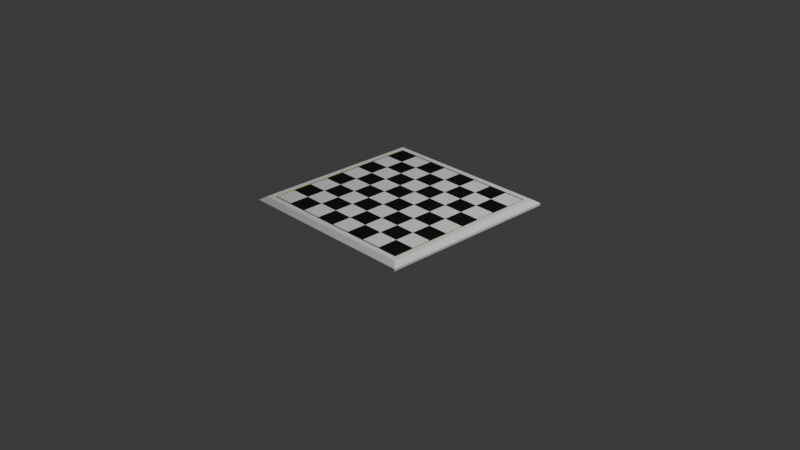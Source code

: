 # Source: Board.blend  (saved by Blender 5.0.118; exported with 4.5.12 LTS)
import bpy
from mathutils import Matrix  # noqa: F401  (used for matrix-valued properties, if any)

bpy.ops.wm.read_factory_settings(use_empty=True)
scene = bpy.context.scene
scene.name = 'Scene'

# ---- collections
col_collection = bpy.data.collections.new('Collection'); scene.collection.children.link(col_collection)

# ---- materials (node trees are filled in below, after node groups)
mat_white = bpy.data.materials.new('White')
mat_white.alpha_threshold = 0.0
mat_white.use_backface_culling_lightprobe_volume = False
mat_white.roughness = 0.5
mat_white.line_color = (0.0, 0.0, 0.0, 1.0)
mat_black = bpy.data.materials.new('Black')
mat_gold = bpy.data.materials.new('Gold')

# ---- material node trees
mat_white.use_nodes = True; mat_white.node_tree.nodes.clear()
_N = mat_white.node_tree.nodes; _L = mat_white.node_tree.links
n0 = _N.new('ShaderNodeOutputMaterial'); n0.name = 'Material Output'; n0.location = (200, 100)
n1 = _N.new('ShaderNodeBsdfPrincipled'); n1.name = 'Principled BSDF'; n1.location = (-200, 100)
n1.inputs[0].default_value = (1.0, 1.0, 1.0, 1.0)
_L.new(n1.outputs[0], n0.inputs[0])
n0.is_active_output = True
mat_black.use_nodes = True; mat_black.node_tree.nodes.clear()
_N = mat_black.node_tree.nodes; _L = mat_black.node_tree.links
n0 = _N.new('ShaderNodeBsdfPrincipled'); n0.name = 'Principled BSDF'; n0.location = (-200, 100)
n0.inputs[0].default_value = (0.0, 0.0, 0.0, 1.0)
n1 = _N.new('ShaderNodeOutputMaterial'); n1.name = 'Material Output'; n1.location = (200, 100)
_L.new(n0.outputs[0], n1.inputs[0])
n1.is_active_output = True
mat_gold.use_nodes = True; mat_gold.node_tree.nodes.clear()
_N = mat_gold.node_tree.nodes; _L = mat_gold.node_tree.links
n0 = _N.new('ShaderNodeBsdfPrincipled'); n0.name = 'Principled BSDF'; n0.location = (-200, 100)
n0.inputs[0].default_value = (0.8, 0.763, 0.03496, 1.0)
n0.inputs[1].default_value = 1.0
n0.inputs[2].default_value = 0.3154
n1 = _N.new('ShaderNodeOutputMaterial'); n1.name = 'Material Output'; n1.location = (200, 100)
_L.new(n0.outputs[0], n1.inputs[0])
n1.is_active_output = True

# ---- world
world_world = bpy.data.worlds.new('World'); scene.world = world_world
world_world.use_nodes = True; world_world.node_tree.nodes.clear()
_N = world_world.node_tree.nodes; _L = world_world.node_tree.links
n0 = _N.new('ShaderNodeOutputWorld'); n0.name = 'World Output'; n0.location = (200, 100)
n1 = _N.new('ShaderNodeBackground'); n1.name = 'Background'; n1.location = (-200, 100)
n1.inputs[0].default_value = (0.05088, 0.05088, 0.05088, 1.0)
_L.new(n1.outputs[0], n0.inputs[0])
n0.is_active_output = True
world_world.color = (0.05088, 0.05088, 0.05088)
world_world.sun_shadow_jitter_overblur = 0.0

# ---- cameras
cam_camera = bpy.data.cameras.new('Camera')
cam_camera.clip_end = 100.0
cam_camera.ortho_scale = 7.314

# ---- lights
light_light = bpy.data.lights.new('Light', 'POINT')
light_light.energy = 1000.0
light_light.shadow_soft_size = 0.1

# ---- meshes
me_cube = bpy.data.meshes.new('Cube')
me_cube.from_pydata([(1.0, 1.0, 0.193), (1.0, 1.0, 0.1691), (1.0, -1.0, 0.193), (1.0, -1.0, 0.1691), (-1.0, 1.0, 0.193), (-1.0, 1.0, 0.1691), (-1.0, -1.0, 0.193), (-1.0, -1.0, 0.1691), (0.8669, 0.8669, 0.232), (-0.8669, 0.8669, 0.232), (-0.8669, -0.8669, 0.232), (0.8669, -0.8669, 0.232), (-0.8832, 0.8832, 0.232), (0.8832, 0.8832, 0.232), (0.8832, -0.8832, 0.232), (-0.8832, -0.8832, 0.232), (0.9416, 0.9416, 0.232), (-0.9416, 0.9416, 0.232), (-0.9416, -0.9416, 0.232), (0.9416, -0.9416, 0.232), (-0.8832, 0.8832, 0.2281), (0.8832, 0.8832, 0.2281), (0.8832, -0.8832, 0.2281), (-0.8832, -0.8832, 0.2281), (-0.8669, 0.8669, 0.2281), (0.8669, 0.8669, 0.2281), (0.8669, -0.8669, 0.2281), (-0.8669, -0.8669, 0.2281), (-1.0, 0.5, 0.1691), (-1.0, 0.25, 0.1691), (-1.0, 0.0, 0.1691), (-1.0, -0.25, 0.1691), (-1.0, -0.5, 0.1691), (1.0, -0.5, 0.1691), (1.0, -0.25, 0.1691), (1.0, 0.0, 0.1691), (1.0, 0.25, 0.1691), (1.0, 0.5, 0.1691), (0.8669, 0.6502, 0.232), (0.8669, 0.4334, 0.232), (0.8669, 0.2167, 0.232), (0.8669, -1.49e-08, 0.232), (0.8669, -0.2167, 0.232), (0.8669, -0.4334, 0.232), (0.8669, -0.6502, 0.232), (-0.8669, -0.6502, 0.232), (-0.8669, -0.4334, 0.232), (-0.8669, -0.2167, 0.232), (-0.8669, 1.49e-08, 0.232), (-0.8669, 0.2167, 0.232), (-0.8669, 0.4334, 0.232), (-0.8669, 0.6502, 0.232), (0.8669, 0.6502, 0.2281), (0.8669, 0.4334, 0.2281), (0.8669, 0.2167, 0.2281), (0.8669, -1.49e-08, 0.2281), (0.8669, -0.2167, 0.2281), (0.8669, -0.4334, 0.2281), (0.8669, -0.6502, 0.2281), (-0.8669, -0.6502, 0.2281), (-0.8669, -0.4334, 0.2281), (-0.8669, -0.2167, 0.2281), (-0.8669, 1.49e-08, 0.2281), (-0.8669, 0.2167, 0.2281), (-0.8669, 0.4334, 0.2281), (-0.8669, 0.6502, 0.2281), (0.5, 1.0, 0.1691), (0.25, 1.0, 0.1691), (0.0, 1.0, 0.1691), (-0.25, 1.0, 0.1691), (-0.5, 1.0, 0.1691), (-0.5, -1.0, 0.1691), (-0.25, -1.0, 0.1691), (0.0, -1.0, 0.1691), (0.25, -1.0, 0.1691), (0.5, -1.0, 0.1691), (-0.6502, 0.8669, 0.232), (-0.4334, 0.8669, 0.232), (-0.2167, 0.8669, 0.232), (1.49e-08, 0.8669, 0.232), (0.2167, 0.8669, 0.232), (0.4334, 0.8669, 0.232), (0.6502, 0.8669, 0.232), (0.6502, -0.8669, 0.232), (0.4334, -0.8669, 0.232), (0.2167, -0.8669, 0.232), (-1.49e-08, -0.8669, 0.232), (-0.2167, -0.8669, 0.232), (-0.4334, -0.8669, 0.232), (-0.6502, -0.8669, 0.232), (-0.6502, 0.8669, 0.2281), (-0.4334, 0.8669, 0.2281), (-0.2167, 0.8669, 0.2281), (1.49e-08, 0.8669, 0.2281), (0.2167, 0.8669, 0.2281), (0.4334, 0.8669, 0.2281), (0.6502, 0.8669, 0.2281), (0.6502, -0.8669, 0.2281), (0.4334, -0.8669, 0.2281), (0.2167, -0.8669, 0.2281), (-1.49e-08, -0.8669, 0.2281), (-0.2167, -0.8669, 0.2281), (-0.4334, -0.8669, 0.2281), (-0.6502, -0.8669, 0.2281), (-0.6502, 0.6502, 0.232), (-0.4334, 0.6502, 0.232), (-0.2167, 0.6502, 0.232), (1.49e-08, 0.6502, 0.232), (0.2167, 0.6502, 0.232), (0.4334, 0.6502, 0.232), (0.6502, 0.6502, 0.232), (-0.6502, 0.4334, 0.232), (-0.4334, 0.4334, 0.232), (-0.2167, 0.4334, 0.232), (1.49e-08, 0.4334, 0.232), (0.2167, 0.4334, 0.232), (0.4334, 0.4334, 0.232), (0.6502, 0.4334, 0.232), (-0.6502, 0.2167, 0.232), (-0.4334, 0.2167, 0.232), (-0.2167, 0.2167, 0.232), (1.49e-08, 0.2167, 0.232), (0.2167, 0.2167, 0.232), (0.4334, 0.2167, 0.232), (0.6502, 0.2167, 0.232), (-0.6502, 1.118e-08, 0.232), (-0.4334, 7.451e-09, 0.232), (-0.2167, 3.725e-09, 0.232), (1.49e-08, 0.0, 0.232), (0.2167, -3.725e-09, 0.232), (0.4334, -7.451e-09, 0.232), (0.6502, -1.118e-08, 0.232), (-0.6502, -0.2167, 0.232), (-0.4334, -0.2167, 0.232), (-0.2167, -0.2167, 0.232), (1.49e-08, -0.2167, 0.232), (0.2167, -0.2167, 0.232), (0.4334, -0.2167, 0.232), (0.6502, -0.2167, 0.232), (-0.6502, -0.4334, 0.232), (-0.4334, -0.4334, 0.232), (-0.2167, -0.4334, 0.232), (1.49e-08, -0.4334, 0.232), (0.2167, -0.4334, 0.232), (0.4334, -0.4334, 0.232), (0.6502, -0.4334, 0.232), (-0.6502, -0.6502, 0.232), (-0.4334, -0.6502, 0.232), (-0.2167, -0.6502, 0.232), (1.49e-08, -0.6502, 0.232), (0.2167, -0.6502, 0.232), (0.4334, -0.6502, 0.232), (0.6502, -0.6502, 0.232)], [], [(146, 45, 10, 89), (89, 10, 27, 103), (17, 18, 15, 12), (82, 8, 25, 96), (51, 9, 24, 65), (0, 2, 3, 33, 34, 35, 36, 37, 1), (44, 11, 26, 58), (18, 19, 14, 15), (16, 13, 14, 19), (8, 38, 52, 25), (38, 39, 53, 52), (39, 40, 54, 53), (40, 41, 55, 54), (41, 42, 56, 55), (42, 43, 57, 56), (43, 44, 58, 57), (12, 15, 23, 20), (14, 13, 21, 22), (6, 4, 5, 28, 29, 30, 31, 32, 7), (10, 45, 59, 27), (45, 46, 60, 59), (46, 47, 61, 60), (47, 48, 62, 61), (48, 49, 63, 62), (49, 50, 64, 63), (50, 51, 65, 64), (57, 58, 26, 22, 21, 25, 52, 53, 54, 55, 56), (64, 65, 24, 20, 23, 27, 59, 60, 61, 62, 63), (2, 0, 16, 19), (5, 70, 69, 68, 67, 66, 1, 37, 36, 35, 34, 33, 3, 75, 74, 73, 72, 71, 7, 32, 31, 30, 29, 28), (4, 6, 18, 17), (76, 9, 51, 104), (104, 51, 50, 111), (111, 50, 49, 118), (118, 49, 48, 125), (125, 48, 47, 132), (132, 47, 46, 139), (139, 46, 45, 146), (43, 145, 152, 44), (145, 144, 151, 152), (144, 143, 150, 151), (143, 142, 149, 150), (142, 141, 148, 149), (141, 140, 147, 148), (140, 139, 146, 147), (42, 138, 145, 43), (138, 137, 144, 145), (137, 136, 143, 144), (136, 135, 142, 143), (135, 134, 141, 142), (134, 133, 140, 141), (133, 132, 139, 140), (41, 131, 138, 42), (131, 130, 137, 138), (130, 129, 136, 137), (129, 128, 135, 136), (128, 127, 134, 135), (127, 126, 133, 134), (126, 125, 132, 133), (40, 124, 131, 41), (124, 123, 130, 131), (123, 122, 129, 130), (122, 121, 128, 129), (121, 120, 127, 128), (120, 119, 126, 127), (119, 118, 125, 126), (39, 117, 124, 40), (117, 116, 123, 124), (116, 115, 122, 123), (115, 114, 121, 122), (114, 113, 120, 121), (113, 112, 119, 120), (112, 111, 118, 119), (38, 110, 117, 39), (110, 109, 116, 117), (109, 108, 115, 116), (108, 107, 114, 115), (107, 106, 113, 114), (106, 105, 112, 113), (105, 104, 111, 112), (8, 82, 110, 38), (82, 81, 109, 110), (81, 80, 108, 109), (80, 79, 107, 108), (79, 78, 106, 107), (78, 77, 105, 106), (77, 76, 104, 105), (15, 14, 22, 23), (13, 12, 20, 21), (17, 12, 13, 16), (4, 0, 1, 66, 67, 68, 69, 70, 5), (9, 76, 90, 24), (76, 77, 91, 90), (77, 78, 92, 91), (78, 79, 93, 92), (79, 80, 94, 93), (80, 81, 95, 94), (81, 82, 96, 95), (11, 83, 97, 26), (83, 84, 98, 97), (84, 85, 99, 98), (85, 86, 100, 99), (86, 87, 101, 100), (87, 88, 102, 101), (88, 89, 103, 102), (102, 103, 27, 23, 22, 26, 97, 98, 99, 100, 101), (95, 96, 25, 21, 20, 24, 90, 91, 92, 93, 94), (0, 4, 17, 16), (2, 6, 7, 71, 72, 73, 74, 75, 3), (44, 152, 83, 11), (152, 151, 84, 83), (151, 150, 85, 84), (150, 149, 86, 85), (149, 148, 87, 86), (148, 147, 88, 87), (147, 146, 89, 88), (2, 19, 18, 6)])
me_cube.polygons.foreach_set('material_index', [0, 0, 0, 0, 1, 0, 1, 0, 0, 0, 1, 0, 1, 0, 1, 0, 2, 2, 0, 0, 1, 0, 1, 0, 1, 0, 2, 2, 0, 0, 0, 1, 0, 1, 0, 1, 0, 1, 0, 1, 0, 1, 0, 1, 0, 1, 0, 1, 0, 1, 0, 1, 0, 1, 0, 1, 0, 1, 0, 1, 0, 1, 0, 1, 0, 1, 0, 1, 0, 1, 0, 1, 0, 1, 0, 1, 0, 1, 0, 1, 0, 1, 0, 1, 0, 1, 0, 2, 2, 0, 0, 1, 0, 1, 0, 1, 0, 1, 1, 0, 1, 0, 1, 0, 1, 2, 2, 0, 0, 1, 0, 1, 0, 1, 0, 1, 0])
_uv = me_cube.uv_layers.new(name='UVMap')
_uv.uv.foreach_set('vector', [0.5542, 0.8208, 0.5542, 0.875, 0.5, 0.875, 0.5, 0.8208, 0.9454, 0.05418, 0.9454, -3.128e-09, 0.9464, -3.055e-09, 0.9464, 0.05418, 0.4854, 0.9854, 0.0146, 0.9854, 0.02921, 0.9708, 0.4708, 0.9708, 0.9464, 0.05418, 0.9464, -3.055e-09, 0.9474, -2.983e-09, 0.9474, 0.05418, 0.9474, 0.05418, 0.9474, -2.983e-09, 0.9483, -2.91e-09, 0.9483, 0.05418, 0.9454, 0.9416, 0.9454, 0.4416, 0.9514, 0.4416, 0.9514, 0.5666, 0.9514, 0.6291, 0.9514, 0.6916, 0.9514, 0.7541, 0.9514, 0.8166, 0.9514, 0.9416, 0.9483, 0.05418, 0.9483, -2.91e-09, 0.9493, -2.837e-09, 0.9493, 0.05418, 0.0146, 0.9854, 0.0146, 0.5146, 0.02921, 0.5292, 0.02921, 0.9708, 0.4854, 0.5146, 0.4708, 0.5292, 0.02921, 0.5292, 0.0146, 0.5146, 0.9483, 0.4334, 0.9483, 0.3793, 0.9493, 0.3793, 0.9493, 0.4334, 0.9483, 0.3793, 0.9483, 0.3251, 0.9493, 0.3251, 0.9493, 0.3793, 0.9483, 0.3251, 0.9483, 0.2709, 0.9493, 0.2709, 0.9493, 0.3251, 0.9483, 0.2709, 0.9483, 0.2167, 0.9493, 0.2167, 0.9493, 0.2709, 0.9483, 0.2167, 0.9483, 0.1625, 0.9493, 0.1625, 0.9493, 0.2167, 0.9483, 0.1625, 0.9483, 0.1084, 0.9493, 0.1084, 0.9493, 0.1625, 0.9483, 0.1084, 0.9483, 0.05418, 0.9493, 0.05418, 0.9493, 0.1084, 0.9416, 0.4416, 0.9416, -3.418e-09, 0.9425, -3.346e-09, 0.9425, 0.4416, 0.9445, 0.4416, 0.9445, -3.201e-09, 0.9454, -3.128e-09, 0.9454, 0.4416, 0.9394, 0.9416, 0.9394, 0.4416, 0.9454, 0.4416, 0.9454, 0.5666, 0.9454, 0.6291, 0.9454, 0.6916, 0.9454, 0.7541, 0.9454, 0.8166, 0.9454, 0.9416, 0.9474, 0.4334, 0.9474, 0.3793, 0.9483, 0.3793, 0.9483, 0.4334, 0.9474, 0.3793, 0.9474, 0.3251, 0.9483, 0.3251, 0.9483, 0.3793, 0.9474, 0.3251, 0.9474, 0.2709, 0.9483, 0.2709, 0.9483, 0.3251, 0.9474, 0.2709, 0.9474, 0.2167, 0.9483, 0.2167, 0.9483, 0.2709, 0.9474, 0.2167, 0.9474, 0.1625, 0.9483, 0.1625, 0.9483, 0.2167, 0.9474, 0.1625, 0.9474, 0.1084, 0.9483, 0.1084, 0.9483, 0.1625, 0.9474, 0.1084, 0.9474, 0.05418, 0.9483, 0.05418, 0.9483, 0.1084, 0.6124, 0.00407, 0.5582, 0.00407, 0.5041, 0.00407, 0.5, -6.955e-09, 0.9416, 2.638e-08, 0.9375, 0.00407, 0.8833, 0.00407, 0.8292, 0.00407, 0.775, 0.00407, 0.7208, 0.00407, 0.6666, 0.00407, 0.8292, 0.4375, 0.8833, 0.4375, 0.9375, 0.4375, 0.9416, 0.4416, 0.5, 0.4416, 0.5041, 0.4375, 0.5582, 0.4375, 0.6124, 0.4375, 0.6666, 0.4375, 0.7208, 0.4375, 0.775, 0.4375, 5.166e-08, 0.5, 0.5, 0.5, 0.4854, 0.5146, 0.0146, 0.5146, 0.5, 3.775e-08, 0.5, 0.125, 0.5, 0.1875, 0.5, 0.25, 0.5, 0.3125, 0.5, 0.375, 0.5, 0.5, 0.375, 0.5, 0.3125, 0.5, 0.25, 0.5, 0.1875, 0.5, 0.125, 0.5, 2.186e-08, 0.5, 3.129e-08, 0.375, 3.601e-08, 0.3125, 4.073e-08, 0.25, 4.545e-08, 0.1875, 5.017e-08, 0.125, 5.96e-08, 4.5e-15, 0.125, 9.437e-09, 0.1875, 1.416e-08, 0.25, 1.887e-08, 0.3125, 2.359e-08, 0.375, 2.831e-08, 0.5, 1.0, 1.391e-08, 1.0, 0.0146, 0.9854, 0.4854, 0.9854, 0.9334, 0.8208, 0.9334, 0.875, 0.8793, 0.875, 0.8793, 0.8208, 0.8793, 0.8208, 0.8793, 0.875, 0.8251, 0.875, 0.8251, 0.8208, 0.8251, 0.8208, 0.8251, 0.875, 0.7709, 0.875, 0.7709, 0.8208, 0.7709, 0.8208, 0.7709, 0.875, 0.7167, 0.875, 0.7167, 0.8208, 0.7167, 0.8208, 0.7167, 0.875, 0.6625, 0.875, 0.6625, 0.8208, 0.6625, 0.8208, 0.6625, 0.875, 0.6084, 0.875, 0.6084, 0.8208, 0.6084, 0.8208, 0.6084, 0.875, 0.5542, 0.875, 0.5542, 0.8208, 0.6084, 0.4416, 0.6084, 0.4958, 0.5542, 0.4958, 0.5542, 0.4416, 0.6084, 0.4958, 0.6084, 0.5499, 0.5542, 0.5499, 0.5542, 0.4958, 0.6084, 0.5499, 0.6084, 0.6041, 0.5542, 0.6041, 0.5542, 0.5499, 0.6084, 0.6041, 0.6084, 0.6583, 0.5542, 0.6583, 0.5542, 0.6041, 0.6084, 0.6583, 0.6084, 0.7125, 0.5542, 0.7125, 0.5542, 0.6583, 0.6084, 0.7125, 0.6084, 0.7667, 0.5542, 0.7667, 0.5542, 0.7125, 0.6084, 0.7667, 0.6084, 0.8208, 0.5542, 0.8208, 0.5542, 0.7667, 0.6625, 0.4416, 0.6625, 0.4958, 0.6084, 0.4958, 0.6084, 0.4416, 0.6625, 0.4958, 0.6625, 0.5499, 0.6084, 0.5499, 0.6084, 0.4958, 0.6625, 0.5499, 0.6625, 0.6041, 0.6084, 0.6041, 0.6084, 0.5499, 0.6625, 0.6041, 0.6625, 0.6583, 0.6084, 0.6583, 0.6084, 0.6041, 0.6625, 0.6583, 0.6625, 0.7125, 0.6084, 0.7125, 0.6084, 0.6583, 0.6625, 0.7125, 0.6625, 0.7667, 0.6084, 0.7667, 0.6084, 0.7125, 0.6625, 0.7667, 0.6625, 0.8208, 0.6084, 0.8208, 0.6084, 0.7667, 0.7167, 0.4416, 0.7167, 0.4958, 0.6625, 0.4958, 0.6625, 0.4416, 0.7167, 0.4958, 0.7167, 0.5499, 0.6625, 0.5499, 0.6625, 0.4958, 0.7167, 0.5499, 0.7167, 0.6041, 0.6625, 0.6041, 0.6625, 0.5499, 0.7167, 0.6041, 0.7167, 0.6583, 0.6625, 0.6583, 0.6625, 0.6041, 0.7167, 0.6583, 0.7167, 0.7125, 0.6625, 0.7125, 0.6625, 0.6583, 0.7167, 0.7125, 0.7167, 0.7667, 0.6625, 0.7667, 0.6625, 0.7125, 0.7167, 0.7667, 0.7167, 0.8208, 0.6625, 0.8208, 0.6625, 0.7667, 0.7709, 0.4416, 0.7709, 0.4958, 0.7167, 0.4958, 0.7167, 0.4416, 0.7709, 0.4958, 0.7709, 0.5499, 0.7167, 0.5499, 0.7167, 0.4958, 0.7709, 0.5499, 0.7709, 0.6041, 0.7167, 0.6041, 0.7167, 0.5499, 0.7709, 0.6041, 0.7709, 0.6583, 0.7167, 0.6583, 0.7167, 0.6041, 0.7709, 0.6583, 0.7709, 0.7125, 0.7167, 0.7125, 0.7167, 0.6583, 0.7709, 0.7125, 0.7709, 0.7667, 0.7167, 0.7667, 0.7167, 0.7125, 0.7709, 0.7667, 0.7709, 0.8208, 0.7167, 0.8208, 0.7167, 0.7667, 0.8251, 0.4416, 0.8251, 0.4958, 0.7709, 0.4958, 0.7709, 0.4416, 0.8251, 0.4958, 0.8251, 0.5499, 0.7709, 0.5499, 0.7709, 0.4958, 0.8251, 0.5499, 0.8251, 0.6041, 0.7709, 0.6041, 0.7709, 0.5499, 0.8251, 0.6041, 0.8251, 0.6583, 0.7709, 0.6583, 0.7709, 0.6041, 0.8251, 0.6583, 0.8251, 0.7125, 0.7709, 0.7125, 0.7709, 0.6583, 0.8251, 0.7125, 0.8251, 0.7667, 0.7709, 0.7667, 0.7709, 0.7125, 0.8251, 0.7667, 0.8251, 0.8208, 0.7709, 0.8208, 0.7709, 0.7667, 0.8793, 0.4416, 0.8793, 0.4958, 0.8251, 0.4958, 0.8251, 0.4416, 0.8793, 0.4958, 0.8793, 0.5499, 0.8251, 0.5499, 0.8251, 0.4958, 0.8793, 0.5499, 0.8793, 0.6041, 0.8251, 0.6041, 0.8251, 0.5499, 0.8793, 0.6041, 0.8793, 0.6583, 0.8251, 0.6583, 0.8251, 0.6041, 0.8793, 0.6583, 0.8793, 0.7125, 0.8251, 0.7125, 0.8251, 0.6583, 0.8793, 0.7125, 0.8793, 0.7667, 0.8251, 0.7667, 0.8251, 0.7125, 0.8793, 0.7667, 0.8793, 0.8208, 0.8251, 0.8208, 0.8251, 0.7667, 0.9334, 0.4416, 0.9334, 0.4958, 0.8793, 0.4958, 0.8793, 0.4416, 0.9334, 0.4958, 0.9334, 0.5499, 0.8793, 0.5499, 0.8793, 0.4958, 0.9334, 0.5499, 0.9334, 0.6041, 0.8793, 0.6041, 0.8793, 0.5499, 0.9334, 0.6041, 0.9334, 0.6583, 0.8793, 0.6583, 0.8793, 0.6041, 0.9334, 0.6583, 0.9334, 0.7125, 0.8793, 0.7125, 0.8793, 0.6583, 0.9334, 0.7125, 0.9334, 0.7667, 0.8793, 0.7667, 0.8793, 0.7125, 0.9334, 0.7667, 0.9334, 0.8208, 0.8793, 0.8208, 0.8793, 0.7667, 0.9435, 0.4416, 0.9435, -3.273e-09, 0.9445, -3.201e-09, 0.9445, 0.4416, 0.9425, 0.4416, 0.9425, -3.346e-09, 0.9435, -3.273e-09, 0.9435, 0.4416, 0.4854, 0.9854, 0.4708, 0.9708, 0.4708, 0.5292, 0.4854, 0.5146, 0.9514, 0.9416, 0.9514, 0.4416, 0.9573, 0.4416, 0.9573, 0.5666, 0.9573, 0.6291, 0.9573, 0.6916, 0.9573, 0.7541, 0.9573, 0.8166, 0.9573, 0.9416, 0.9464, 0.4334, 0.9464, 0.3793, 0.9474, 0.3793, 0.9474, 0.4334, 0.9464, 0.3793, 0.9464, 0.3251, 0.9474, 0.3251, 0.9474, 0.3793, 0.9464, 0.3251, 0.9464, 0.2709, 0.9474, 0.2709, 0.9474, 0.3251, 0.9464, 0.2709, 0.9464, 0.2167, 0.9474, 0.2167, 0.9474, 0.2709, 0.9464, 0.2167, 0.9464, 0.1625, 0.9474, 0.1625, 0.9474, 0.2167, 0.9464, 0.1625, 0.9464, 0.1084, 0.9474, 0.1084, 0.9474, 0.1625, 0.9464, 0.1084, 0.9464, 0.05418, 0.9474, 0.05418, 0.9474, 0.1084, 0.9454, 0.4334, 0.9454, 0.3793, 0.9464, 0.3793, 0.9464, 0.4334, 0.9454, 0.3793, 0.9454, 0.3251, 0.9464, 0.3251, 0.9464, 0.3793, 0.9454, 0.3251, 0.9454, 0.2709, 0.9464, 0.2709, 0.9464, 0.3251, 0.9454, 0.2709, 0.9454, 0.2167, 0.9464, 0.2167, 0.9464, 0.2709, 0.9454, 0.2167, 0.9454, 0.1625, 0.9464, 0.1625, 0.9464, 0.2167, 0.9454, 0.1625, 0.9454, 0.1084, 0.9464, 0.1084, 0.9464, 0.1625, 0.9454, 0.1084, 0.9454, 0.05418, 0.9464, 0.05418, 0.9464, 0.1084, 0.5041, 0.3292, 0.5041, 0.3833, 0.5041, 0.4375, 0.5, 0.4416, 0.5, -6.955e-09, 0.5041, 0.00407, 0.5041, 0.05825, 0.5041, 0.1124, 0.5041, 0.1666, 0.5041, 0.2208, 0.5041, 0.275, 0.9375, 0.1124, 0.9375, 0.05825, 0.9375, 0.00407, 0.9416, 2.638e-08, 0.9416, 0.4416, 0.9375, 0.4375, 0.9375, 0.3833, 0.9375, 0.3292, 0.9375, 0.275, 0.9375, 0.2208, 0.9375, 0.1666, 0.5, 0.5, 0.5, 1.0, 0.4854, 0.9854, 0.4854, 0.5146, 0.9334, 0.9416, 0.9334, 0.4416, 0.9394, 0.4416, 0.9394, 0.5666, 0.9394, 0.6291, 0.9394, 0.6916, 0.9394, 0.7541, 0.9394, 0.8166, 0.9394, 0.9416, 0.5542, 0.4416, 0.5542, 0.4958, 0.5, 0.4958, 0.5, 0.4416, 0.5542, 0.4958, 0.5542, 0.5499, 0.5, 0.5499, 0.5, 0.4958, 0.5542, 0.5499, 0.5542, 0.6041, 0.5, 0.6041, 0.5, 0.5499, 0.5542, 0.6041, 0.5542, 0.6583, 0.5, 0.6583, 0.5, 0.6041, 0.5542, 0.6583, 0.5542, 0.7125, 0.5, 0.7125, 0.5, 0.6583, 0.5542, 0.7125, 0.5542, 0.7667, 0.5, 0.7667, 0.5, 0.7125, 0.5542, 0.7667, 0.5542, 0.8208, 0.5, 0.8208, 0.5, 0.7667, 5.166e-08, 0.5, 0.0146, 0.5146, 0.0146, 0.9854, 1.391e-08, 1.0])
me_cube.materials.append(mat_white)
me_cube.materials.append(mat_black)
me_cube.materials.append(mat_gold)
me_cube.use_mirror_vertex_groups = False
me_cube.update()

# ---- objects
ob_cube = bpy.data.objects.new('Cube', me_cube)
ob_light = bpy.data.objects.new('Light', light_light)
ob_camera = bpy.data.objects.new('Camera', cam_camera)

# ---- transforms, parenting, visibility, modifiers, constraints
ob_cube.location = (0.0, 0.0, 0.0)
ob_cube.lock_rotations_4d = False
ob_cube.empty_display_type = 'ARROWS'
ob_cube.lineart.crease_threshold = 0.0
ob_light.location = (4.076, 1.005, 5.904)
ob_light.rotation_euler = (0.6503, 0.05522, 1.866)
ob_light.lock_rotations_4d = False
ob_light.empty_display_type = 'ARROWS'
ob_light.color = (0.0, 0.0, 0.0, 0.0)
ob_light.lineart.crease_threshold = 0.0
ob_camera.location = (7.359, -6.926, 4.958)
ob_camera.rotation_euler = (1.109, 0.0, 0.8149)
ob_camera.lock_rotations_4d = False
ob_camera.empty_display_type = 'ARROWS'
ob_camera.color = (0.0, 0.0, 0.0, 0.0)
ob_camera.display_type = 'WIRE'
ob_camera.lineart.crease_threshold = 0.0

# ---- collection membership
col_collection.objects.link(ob_cube)
col_collection.objects.link(ob_light)
col_collection.objects.link(ob_camera)

# ---- scene / render settings (as saved in the file)
scene.camera = ob_camera
scene.frame_start = 1; scene.frame_end = 250; scene.frame_set(1)
scene.render.engine = 'BLENDER_EEVEE_NEXT'
scene.render.bake_bias = 0.0
scene.render.bake_samples = 0
scene.cycles.sampling_pattern = 'TABULATED_SOBOL'
scene.eevee.use_volume_custom_range = False
bpy.context.view_layer.update()

